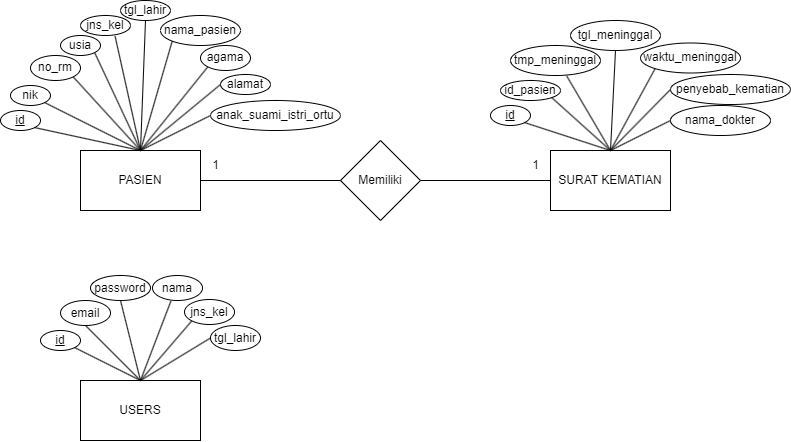

The diagram above was exported from draw.io. Its source (the exported page's mxGraphModel, read from the mxfile embedded in the PNG):
<mxGraphModel dx="1195" dy="682" grid="1" gridSize="10" guides="1" tooltips="1" connect="1" arrows="1" fold="1" page="1" pageScale="1" pageWidth="850" pageHeight="1100" math="0" shadow="0">
  <root>
    <mxCell id="0" />
    <mxCell id="1" parent="0" />
    <mxCell id="jnGs1Pi76QPm0r6OT8u2-1" value="PASIEN" style="rounded=0;whiteSpace=wrap;html=1;" vertex="1" parent="1">
      <mxGeometry x="100" y="400" width="120" height="60" as="geometry" />
    </mxCell>
    <mxCell id="jnGs1Pi76QPm0r6OT8u2-2" value="USERS" style="rounded=0;whiteSpace=wrap;html=1;" vertex="1" parent="1">
      <mxGeometry x="100" y="630" width="120" height="60" as="geometry" />
    </mxCell>
    <mxCell id="jnGs1Pi76QPm0r6OT8u2-3" value="SURAT KEMATIAN" style="rounded=0;whiteSpace=wrap;html=1;" vertex="1" parent="1">
      <mxGeometry x="570" y="400" width="120" height="60" as="geometry" />
    </mxCell>
    <mxCell id="jnGs1Pi76QPm0r6OT8u2-4" value="&lt;u&gt;id&lt;/u&gt;" style="ellipse;whiteSpace=wrap;html=1;" vertex="1" parent="1">
      <mxGeometry x="20" y="360" width="40" height="20" as="geometry" />
    </mxCell>
    <mxCell id="jnGs1Pi76QPm0r6OT8u2-5" value="nama_pasien" style="ellipse;whiteSpace=wrap;html=1;fontStyle=0" vertex="1" parent="1">
      <mxGeometry x="180" y="265" width="80" height="30" as="geometry" />
    </mxCell>
    <mxCell id="jnGs1Pi76QPm0r6OT8u2-6" value="nik" style="ellipse;whiteSpace=wrap;html=1;fontStyle=0" vertex="1" parent="1">
      <mxGeometry x="30" y="335" width="40" height="20" as="geometry" />
    </mxCell>
    <mxCell id="jnGs1Pi76QPm0r6OT8u2-7" value="no_rm" style="ellipse;whiteSpace=wrap;html=1;fontStyle=0" vertex="1" parent="1">
      <mxGeometry x="50" y="305" width="50" height="25" as="geometry" />
    </mxCell>
    <mxCell id="jnGs1Pi76QPm0r6OT8u2-8" value="jns_kel" style="ellipse;whiteSpace=wrap;html=1;fontStyle=0" vertex="1" parent="1">
      <mxGeometry x="100" y="265" width="50" height="20" as="geometry" />
    </mxCell>
    <mxCell id="jnGs1Pi76QPm0r6OT8u2-9" value="tgl_lahir" style="ellipse;whiteSpace=wrap;html=1;fontStyle=0" vertex="1" parent="1">
      <mxGeometry x="140" y="250" width="50" height="20" as="geometry" />
    </mxCell>
    <mxCell id="jnGs1Pi76QPm0r6OT8u2-10" value="usia" style="ellipse;whiteSpace=wrap;html=1;fontStyle=0" vertex="1" parent="1">
      <mxGeometry x="80" y="285" width="40" height="20" as="geometry" />
    </mxCell>
    <mxCell id="jnGs1Pi76QPm0r6OT8u2-11" value="agama" style="ellipse;whiteSpace=wrap;html=1;fontStyle=0" vertex="1" parent="1">
      <mxGeometry x="220" y="295" width="50" height="25" as="geometry" />
    </mxCell>
    <mxCell id="jnGs1Pi76QPm0r6OT8u2-12" value="alamat" style="ellipse;whiteSpace=wrap;html=1;fontStyle=0" vertex="1" parent="1">
      <mxGeometry x="240" y="324" width="50" height="20" as="geometry" />
    </mxCell>
    <mxCell id="jnGs1Pi76QPm0r6OT8u2-13" value="anak_suami_istri_ortu" style="ellipse;whiteSpace=wrap;html=1;fontStyle=0" vertex="1" parent="1">
      <mxGeometry x="230" y="350" width="130" height="30" as="geometry" />
    </mxCell>
    <mxCell id="jnGs1Pi76QPm0r6OT8u2-14" value="" style="endArrow=none;html=1;rounded=0;exitX=0.5;exitY=0;exitDx=0;exitDy=0;entryX=1;entryY=1;entryDx=0;entryDy=0;" edge="1" parent="1" source="jnGs1Pi76QPm0r6OT8u2-1" target="jnGs1Pi76QPm0r6OT8u2-4">
      <mxGeometry width="50" height="50" relative="1" as="geometry">
        <mxPoint x="120" y="400" as="sourcePoint" />
        <mxPoint x="170" y="350" as="targetPoint" />
      </mxGeometry>
    </mxCell>
    <mxCell id="jnGs1Pi76QPm0r6OT8u2-15" value="" style="endArrow=none;html=1;rounded=0;exitX=0.5;exitY=0;exitDx=0;exitDy=0;entryX=1;entryY=1;entryDx=0;entryDy=0;" edge="1" parent="1" source="jnGs1Pi76QPm0r6OT8u2-1" target="jnGs1Pi76QPm0r6OT8u2-6">
      <mxGeometry width="50" height="50" relative="1" as="geometry">
        <mxPoint x="170" y="410" as="sourcePoint" />
        <mxPoint x="64" y="387" as="targetPoint" />
      </mxGeometry>
    </mxCell>
    <mxCell id="jnGs1Pi76QPm0r6OT8u2-16" value="" style="endArrow=none;html=1;rounded=0;exitX=0.5;exitY=0;exitDx=0;exitDy=0;entryX=1;entryY=1;entryDx=0;entryDy=0;" edge="1" parent="1" source="jnGs1Pi76QPm0r6OT8u2-1" target="jnGs1Pi76QPm0r6OT8u2-7">
      <mxGeometry width="50" height="50" relative="1" as="geometry">
        <mxPoint x="170" y="410" as="sourcePoint" />
        <mxPoint x="74" y="362" as="targetPoint" />
      </mxGeometry>
    </mxCell>
    <mxCell id="jnGs1Pi76QPm0r6OT8u2-17" value="" style="endArrow=none;html=1;rounded=0;exitX=0.5;exitY=0;exitDx=0;exitDy=0;entryX=1;entryY=1;entryDx=0;entryDy=0;" edge="1" parent="1" source="jnGs1Pi76QPm0r6OT8u2-1" target="jnGs1Pi76QPm0r6OT8u2-10">
      <mxGeometry width="50" height="50" relative="1" as="geometry">
        <mxPoint x="170" y="410" as="sourcePoint" />
        <mxPoint x="103" y="336" as="targetPoint" />
      </mxGeometry>
    </mxCell>
    <mxCell id="jnGs1Pi76QPm0r6OT8u2-18" value="" style="endArrow=none;html=1;rounded=0;exitX=0.5;exitY=0;exitDx=0;exitDy=0;entryX=0.692;entryY=1.036;entryDx=0;entryDy=0;entryPerimeter=0;" edge="1" parent="1" source="jnGs1Pi76QPm0r6OT8u2-1" target="jnGs1Pi76QPm0r6OT8u2-8">
      <mxGeometry width="50" height="50" relative="1" as="geometry">
        <mxPoint x="170" y="410" as="sourcePoint" />
        <mxPoint x="124" y="312" as="targetPoint" />
      </mxGeometry>
    </mxCell>
    <mxCell id="jnGs1Pi76QPm0r6OT8u2-19" value="" style="endArrow=none;html=1;rounded=0;exitX=0.5;exitY=0;exitDx=0;exitDy=0;entryX=0.5;entryY=1;entryDx=0;entryDy=0;" edge="1" parent="1" source="jnGs1Pi76QPm0r6OT8u2-1" target="jnGs1Pi76QPm0r6OT8u2-9">
      <mxGeometry width="50" height="50" relative="1" as="geometry">
        <mxPoint x="170" y="410" as="sourcePoint" />
        <mxPoint x="145" y="296" as="targetPoint" />
      </mxGeometry>
    </mxCell>
    <mxCell id="jnGs1Pi76QPm0r6OT8u2-20" value="" style="endArrow=none;html=1;rounded=0;exitX=0.5;exitY=0;exitDx=0;exitDy=0;entryX=0;entryY=1;entryDx=0;entryDy=0;" edge="1" parent="1" source="jnGs1Pi76QPm0r6OT8u2-1" target="jnGs1Pi76QPm0r6OT8u2-5">
      <mxGeometry width="50" height="50" relative="1" as="geometry">
        <mxPoint x="170" y="410" as="sourcePoint" />
        <mxPoint x="175" y="280" as="targetPoint" />
      </mxGeometry>
    </mxCell>
    <mxCell id="jnGs1Pi76QPm0r6OT8u2-22" value="" style="endArrow=none;html=1;rounded=0;exitX=0.5;exitY=0;exitDx=0;exitDy=0;entryX=0;entryY=1;entryDx=0;entryDy=0;" edge="1" parent="1" source="jnGs1Pi76QPm0r6OT8u2-1" target="jnGs1Pi76QPm0r6OT8u2-11">
      <mxGeometry width="50" height="50" relative="1" as="geometry">
        <mxPoint x="170" y="410" as="sourcePoint" />
        <mxPoint x="201" y="301" as="targetPoint" />
      </mxGeometry>
    </mxCell>
    <mxCell id="jnGs1Pi76QPm0r6OT8u2-23" value="" style="endArrow=none;html=1;rounded=0;exitX=0.5;exitY=0;exitDx=0;exitDy=0;entryX=0;entryY=0.5;entryDx=0;entryDy=0;" edge="1" parent="1" source="jnGs1Pi76QPm0r6OT8u2-1" target="jnGs1Pi76QPm0r6OT8u2-12">
      <mxGeometry width="50" height="50" relative="1" as="geometry">
        <mxPoint x="170" y="410" as="sourcePoint" />
        <mxPoint x="237" y="326" as="targetPoint" />
      </mxGeometry>
    </mxCell>
    <mxCell id="jnGs1Pi76QPm0r6OT8u2-24" value="" style="endArrow=none;html=1;rounded=0;exitX=0.5;exitY=0;exitDx=0;exitDy=0;entryX=0;entryY=0.5;entryDx=0;entryDy=0;" edge="1" parent="1" source="jnGs1Pi76QPm0r6OT8u2-1" target="jnGs1Pi76QPm0r6OT8u2-13">
      <mxGeometry width="50" height="50" relative="1" as="geometry">
        <mxPoint x="170" y="410" as="sourcePoint" />
        <mxPoint x="250" y="344" as="targetPoint" />
      </mxGeometry>
    </mxCell>
    <mxCell id="jnGs1Pi76QPm0r6OT8u2-25" value="&lt;u&gt;id&lt;/u&gt;" style="ellipse;whiteSpace=wrap;html=1;" vertex="1" parent="1">
      <mxGeometry x="510" y="355" width="40" height="20" as="geometry" />
    </mxCell>
    <mxCell id="jnGs1Pi76QPm0r6OT8u2-26" value="id_pasien" style="ellipse;whiteSpace=wrap;html=1;fontStyle=0" vertex="1" parent="1">
      <mxGeometry x="520" y="330" width="60" height="20" as="geometry" />
    </mxCell>
    <mxCell id="jnGs1Pi76QPm0r6OT8u2-27" value="tmp_meninggal" style="ellipse;whiteSpace=wrap;html=1;fontStyle=0" vertex="1" parent="1">
      <mxGeometry x="530" y="295" width="90" height="30" as="geometry" />
    </mxCell>
    <mxCell id="jnGs1Pi76QPm0r6OT8u2-28" value="tgl_meninggal" style="ellipse;whiteSpace=wrap;html=1;fontStyle=0" vertex="1" parent="1">
      <mxGeometry x="590" y="270" width="90" height="30" as="geometry" />
    </mxCell>
    <mxCell id="jnGs1Pi76QPm0r6OT8u2-29" value="waktu_meninggal" style="ellipse;whiteSpace=wrap;html=1;fontStyle=0" vertex="1" parent="1">
      <mxGeometry x="660" y="292.5" width="100" height="30" as="geometry" />
    </mxCell>
    <mxCell id="jnGs1Pi76QPm0r6OT8u2-30" value="penyebab_kematian" style="ellipse;whiteSpace=wrap;html=1;fontStyle=0" vertex="1" parent="1">
      <mxGeometry x="690" y="324" width="120" height="30" as="geometry" />
    </mxCell>
    <mxCell id="jnGs1Pi76QPm0r6OT8u2-31" value="nama_dokter" style="ellipse;whiteSpace=wrap;html=1;fontStyle=0" vertex="1" parent="1">
      <mxGeometry x="690" y="355" width="100" height="30" as="geometry" />
    </mxCell>
    <mxCell id="jnGs1Pi76QPm0r6OT8u2-32" value="" style="endArrow=none;html=1;rounded=0;exitX=0.5;exitY=0;exitDx=0;exitDy=0;entryX=1;entryY=1;entryDx=0;entryDy=0;" edge="1" parent="1" source="jnGs1Pi76QPm0r6OT8u2-3" target="jnGs1Pi76QPm0r6OT8u2-25">
      <mxGeometry width="50" height="50" relative="1" as="geometry">
        <mxPoint x="590" y="370" as="sourcePoint" />
        <mxPoint x="640" y="320" as="targetPoint" />
      </mxGeometry>
    </mxCell>
    <mxCell id="jnGs1Pi76QPm0r6OT8u2-33" value="" style="endArrow=none;html=1;rounded=0;entryX=1;entryY=1;entryDx=0;entryDy=0;exitX=0.5;exitY=0;exitDx=0;exitDy=0;" edge="1" parent="1" source="jnGs1Pi76QPm0r6OT8u2-3" target="jnGs1Pi76QPm0r6OT8u2-26">
      <mxGeometry width="50" height="50" relative="1" as="geometry">
        <mxPoint x="630" y="390" as="sourcePoint" />
        <mxPoint x="554" y="382" as="targetPoint" />
      </mxGeometry>
    </mxCell>
    <mxCell id="jnGs1Pi76QPm0r6OT8u2-34" value="" style="endArrow=none;html=1;rounded=0;entryX=0.626;entryY=1.022;entryDx=0;entryDy=0;entryPerimeter=0;exitX=0.5;exitY=0;exitDx=0;exitDy=0;" edge="1" parent="1" source="jnGs1Pi76QPm0r6OT8u2-3" target="jnGs1Pi76QPm0r6OT8u2-27">
      <mxGeometry width="50" height="50" relative="1" as="geometry">
        <mxPoint x="650" y="360" as="sourcePoint" />
        <mxPoint x="581" y="357" as="targetPoint" />
      </mxGeometry>
    </mxCell>
    <mxCell id="jnGs1Pi76QPm0r6OT8u2-35" value="" style="endArrow=none;html=1;rounded=0;entryX=0.5;entryY=1;entryDx=0;entryDy=0;exitX=0.5;exitY=0;exitDx=0;exitDy=0;" edge="1" parent="1" source="jnGs1Pi76QPm0r6OT8u2-3" target="jnGs1Pi76QPm0r6OT8u2-28">
      <mxGeometry width="50" height="50" relative="1" as="geometry">
        <mxPoint x="640" y="410" as="sourcePoint" />
        <mxPoint x="596" y="336" as="targetPoint" />
      </mxGeometry>
    </mxCell>
    <mxCell id="jnGs1Pi76QPm0r6OT8u2-36" value="" style="endArrow=none;html=1;rounded=0;entryX=0;entryY=1;entryDx=0;entryDy=0;exitX=0.5;exitY=0;exitDx=0;exitDy=0;" edge="1" parent="1" source="jnGs1Pi76QPm0r6OT8u2-3" target="jnGs1Pi76QPm0r6OT8u2-29">
      <mxGeometry width="50" height="50" relative="1" as="geometry">
        <mxPoint x="640" y="410" as="sourcePoint" />
        <mxPoint x="645" y="310" as="targetPoint" />
      </mxGeometry>
    </mxCell>
    <mxCell id="jnGs1Pi76QPm0r6OT8u2-37" value="" style="endArrow=none;html=1;rounded=0;entryX=0;entryY=0.5;entryDx=0;entryDy=0;exitX=0.5;exitY=0;exitDx=0;exitDy=0;" edge="1" parent="1" source="jnGs1Pi76QPm0r6OT8u2-3" target="jnGs1Pi76QPm0r6OT8u2-30">
      <mxGeometry width="50" height="50" relative="1" as="geometry">
        <mxPoint x="640" y="410" as="sourcePoint" />
        <mxPoint x="685" y="328" as="targetPoint" />
      </mxGeometry>
    </mxCell>
    <mxCell id="jnGs1Pi76QPm0r6OT8u2-38" value="" style="endArrow=none;html=1;rounded=0;entryX=0;entryY=0.5;entryDx=0;entryDy=0;exitX=0.5;exitY=0;exitDx=0;exitDy=0;" edge="1" parent="1" source="jnGs1Pi76QPm0r6OT8u2-3" target="jnGs1Pi76QPm0r6OT8u2-31">
      <mxGeometry width="50" height="50" relative="1" as="geometry">
        <mxPoint x="640" y="410" as="sourcePoint" />
        <mxPoint x="700" y="349" as="targetPoint" />
      </mxGeometry>
    </mxCell>
    <mxCell id="jnGs1Pi76QPm0r6OT8u2-39" value="Memiliki" style="rhombus;whiteSpace=wrap;html=1;" vertex="1" parent="1">
      <mxGeometry x="360" y="390" width="80" height="80" as="geometry" />
    </mxCell>
    <mxCell id="jnGs1Pi76QPm0r6OT8u2-40" value="" style="endArrow=none;html=1;rounded=0;exitX=0;exitY=0.5;exitDx=0;exitDy=0;entryX=1;entryY=0.5;entryDx=0;entryDy=0;" edge="1" parent="1" source="jnGs1Pi76QPm0r6OT8u2-39" target="jnGs1Pi76QPm0r6OT8u2-1">
      <mxGeometry width="50" height="50" relative="1" as="geometry">
        <mxPoint x="360" y="523" as="sourcePoint" />
        <mxPoint x="254" y="500" as="targetPoint" />
      </mxGeometry>
    </mxCell>
    <mxCell id="jnGs1Pi76QPm0r6OT8u2-41" value="" style="endArrow=none;html=1;rounded=0;exitX=0;exitY=0.5;exitDx=0;exitDy=0;entryX=1;entryY=0.5;entryDx=0;entryDy=0;" edge="1" parent="1" source="jnGs1Pi76QPm0r6OT8u2-3" target="jnGs1Pi76QPm0r6OT8u2-39">
      <mxGeometry width="50" height="50" relative="1" as="geometry">
        <mxPoint x="370" y="440" as="sourcePoint" />
        <mxPoint x="470" y="420" as="targetPoint" />
      </mxGeometry>
    </mxCell>
    <mxCell id="jnGs1Pi76QPm0r6OT8u2-42" value="1" style="text;html=1;align=center;verticalAlign=middle;resizable=0;points=[];autosize=1;strokeColor=none;fillColor=none;" vertex="1" parent="1">
      <mxGeometry x="220" y="400" width="30" height="30" as="geometry" />
    </mxCell>
    <mxCell id="jnGs1Pi76QPm0r6OT8u2-43" value="1" style="text;html=1;align=center;verticalAlign=middle;resizable=0;points=[];autosize=1;strokeColor=none;fillColor=none;" vertex="1" parent="1">
      <mxGeometry x="540" y="400" width="30" height="30" as="geometry" />
    </mxCell>
    <mxCell id="jnGs1Pi76QPm0r6OT8u2-44" value="&lt;u&gt;id&lt;/u&gt;" style="ellipse;whiteSpace=wrap;html=1;" vertex="1" parent="1">
      <mxGeometry x="60" y="580" width="40" height="20" as="geometry" />
    </mxCell>
    <mxCell id="jnGs1Pi76QPm0r6OT8u2-45" value="email" style="ellipse;whiteSpace=wrap;html=1;fontStyle=0" vertex="1" parent="1">
      <mxGeometry x="80" y="550" width="50" height="25" as="geometry" />
    </mxCell>
    <mxCell id="jnGs1Pi76QPm0r6OT8u2-46" value="password" style="ellipse;whiteSpace=wrap;html=1;fontStyle=0" vertex="1" parent="1">
      <mxGeometry x="110" y="525" width="60" height="25" as="geometry" />
    </mxCell>
    <mxCell id="jnGs1Pi76QPm0r6OT8u2-47" value="nama" style="ellipse;whiteSpace=wrap;html=1;fontStyle=0" vertex="1" parent="1">
      <mxGeometry x="172" y="525" width="50" height="25" as="geometry" />
    </mxCell>
    <mxCell id="jnGs1Pi76QPm0r6OT8u2-48" value="jns_kel" style="ellipse;whiteSpace=wrap;html=1;fontStyle=0" vertex="1" parent="1">
      <mxGeometry x="204" y="549" width="50" height="25" as="geometry" />
    </mxCell>
    <mxCell id="jnGs1Pi76QPm0r6OT8u2-49" value="tgl_lahir" style="ellipse;whiteSpace=wrap;html=1;fontStyle=0" vertex="1" parent="1">
      <mxGeometry x="230" y="575" width="50" height="25" as="geometry" />
    </mxCell>
    <mxCell id="jnGs1Pi76QPm0r6OT8u2-50" value="" style="endArrow=none;html=1;rounded=0;exitX=1;exitY=1;exitDx=0;exitDy=0;entryX=0.5;entryY=0;entryDx=0;entryDy=0;" edge="1" parent="1" source="jnGs1Pi76QPm0r6OT8u2-44" target="jnGs1Pi76QPm0r6OT8u2-2">
      <mxGeometry width="50" height="50" relative="1" as="geometry">
        <mxPoint x="260" y="589.8" as="sourcePoint" />
        <mxPoint x="120" y="589.8" as="targetPoint" />
      </mxGeometry>
    </mxCell>
    <mxCell id="jnGs1Pi76QPm0r6OT8u2-51" value="" style="endArrow=none;html=1;rounded=0;exitX=0.5;exitY=1;exitDx=0;exitDy=0;entryX=0.5;entryY=0;entryDx=0;entryDy=0;" edge="1" parent="1" source="jnGs1Pi76QPm0r6OT8u2-45" target="jnGs1Pi76QPm0r6OT8u2-2">
      <mxGeometry width="50" height="50" relative="1" as="geometry">
        <mxPoint x="104" y="607" as="sourcePoint" />
        <mxPoint x="180" y="590" as="targetPoint" />
      </mxGeometry>
    </mxCell>
    <mxCell id="jnGs1Pi76QPm0r6OT8u2-52" value="" style="endArrow=none;html=1;rounded=0;exitX=0.5;exitY=1;exitDx=0;exitDy=0;entryX=0.5;entryY=0;entryDx=0;entryDy=0;" edge="1" parent="1" source="jnGs1Pi76QPm0r6OT8u2-46" target="jnGs1Pi76QPm0r6OT8u2-2">
      <mxGeometry width="50" height="50" relative="1" as="geometry">
        <mxPoint x="115" y="585" as="sourcePoint" />
        <mxPoint x="170" y="640" as="targetPoint" />
      </mxGeometry>
    </mxCell>
    <mxCell id="jnGs1Pi76QPm0r6OT8u2-53" value="" style="endArrow=none;html=1;rounded=0;exitX=0.368;exitY=1.024;exitDx=0;exitDy=0;entryX=0.5;entryY=0;entryDx=0;entryDy=0;exitPerimeter=0;" edge="1" parent="1" source="jnGs1Pi76QPm0r6OT8u2-47" target="jnGs1Pi76QPm0r6OT8u2-2">
      <mxGeometry width="50" height="50" relative="1" as="geometry">
        <mxPoint x="150" y="560" as="sourcePoint" />
        <mxPoint x="170" y="640" as="targetPoint" />
      </mxGeometry>
    </mxCell>
    <mxCell id="jnGs1Pi76QPm0r6OT8u2-54" value="" style="endArrow=none;html=1;rounded=0;exitX=0;exitY=1;exitDx=0;exitDy=0;entryX=0.5;entryY=0;entryDx=0;entryDy=0;" edge="1" parent="1" source="jnGs1Pi76QPm0r6OT8u2-48" target="jnGs1Pi76QPm0r6OT8u2-2">
      <mxGeometry width="50" height="50" relative="1" as="geometry">
        <mxPoint x="200" y="561" as="sourcePoint" />
        <mxPoint x="170" y="640" as="targetPoint" />
      </mxGeometry>
    </mxCell>
    <mxCell id="jnGs1Pi76QPm0r6OT8u2-55" value="" style="endArrow=none;html=1;rounded=0;exitX=0;exitY=0.5;exitDx=0;exitDy=0;entryX=0.5;entryY=0;entryDx=0;entryDy=0;" edge="1" parent="1" source="jnGs1Pi76QPm0r6OT8u2-49" target="jnGs1Pi76QPm0r6OT8u2-2">
      <mxGeometry width="50" height="50" relative="1" as="geometry">
        <mxPoint x="221" y="580" as="sourcePoint" />
        <mxPoint x="170" y="640" as="targetPoint" />
      </mxGeometry>
    </mxCell>
  </root>
</mxGraphModel>